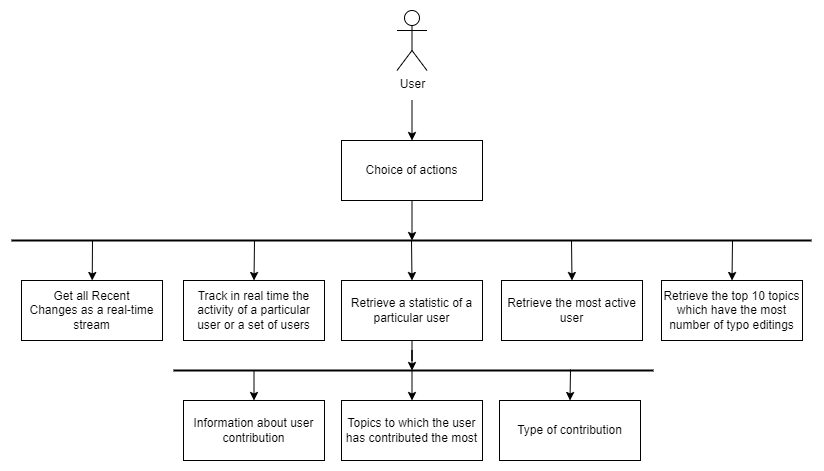

The diagram above was exported from draw.io. Its source (the exported page's mxGraphModel, read from the mxfile embedded in the PNG):
<mxGraphModel dx="1313" dy="614" grid="1" gridSize="10" guides="1" tooltips="1" connect="1" arrows="1" fold="1" page="1" pageScale="1" pageWidth="827" pageHeight="1169" math="0" shadow="0">
  <root>
    <mxCell id="0" />
    <mxCell id="1" parent="0" />
    <mxCell id="ubGiez0XCK3p-Kqryon3-3" style="edgeStyle=orthogonalEdgeStyle;rounded=0;orthogonalLoop=1;jettySize=auto;html=1;entryX=0.5;entryY=0;entryDx=0;entryDy=0;" parent="1" target="ubGiez0XCK3p-Kqryon3-2" edge="1">
      <mxGeometry relative="1" as="geometry">
        <mxPoint x="413.5" y="150" as="sourcePoint" />
      </mxGeometry>
    </mxCell>
    <mxCell id="ubGiez0XCK3p-Kqryon3-1" value="&lt;font style=&quot;vertical-align: inherit;&quot;&gt;&lt;font style=&quot;vertical-align: inherit;&quot;&gt;User&lt;/font&gt;&lt;/font&gt;" style="shape=umlActor;verticalLabelPosition=bottom;verticalAlign=top;html=1;outlineConnect=0;" parent="1" vertex="1">
      <mxGeometry x="398.5" y="60" width="30" height="60" as="geometry" />
    </mxCell>
    <mxCell id="ubGiez0XCK3p-Kqryon3-39" style="edgeStyle=orthogonalEdgeStyle;rounded=0;orthogonalLoop=1;jettySize=auto;html=1;strokeWidth=1;" parent="1" source="ubGiez0XCK3p-Kqryon3-2" edge="1">
      <mxGeometry relative="1" as="geometry">
        <mxPoint x="413.5" y="290" as="targetPoint" />
      </mxGeometry>
    </mxCell>
    <mxCell id="ubGiez0XCK3p-Kqryon3-2" value="&lt;font style=&quot;vertical-align: inherit;&quot;&gt;&lt;font style=&quot;vertical-align: inherit;&quot;&gt;&lt;font style=&quot;vertical-align: inherit;&quot;&gt;&lt;font style=&quot;vertical-align: inherit;&quot;&gt;Сhoice of actions&lt;/font&gt;&lt;/font&gt;&lt;/font&gt;&lt;/font&gt;" style="rounded=0;whiteSpace=wrap;html=1;" parent="1" vertex="1">
      <mxGeometry x="343" y="190" width="141" height="60" as="geometry" />
    </mxCell>
    <mxCell id="ubGiez0XCK3p-Kqryon3-5" value="" style="endArrow=none;html=1;rounded=0;strokeWidth=2;" parent="1" edge="1">
      <mxGeometry width="50" height="50" relative="1" as="geometry">
        <mxPoint x="13" y="290" as="sourcePoint" />
        <mxPoint x="813" y="290" as="targetPoint" />
      </mxGeometry>
    </mxCell>
    <mxCell id="ubGiez0XCK3p-Kqryon3-7" value="&lt;font style=&quot;vertical-align: inherit;&quot;&gt;&lt;font style=&quot;vertical-align: inherit;&quot;&gt;&lt;font style=&quot;vertical-align: inherit;&quot;&gt;&lt;font style=&quot;vertical-align: inherit;&quot;&gt;&lt;font style=&quot;vertical-align: inherit;&quot;&gt;&lt;font style=&quot;vertical-align: inherit;&quot;&gt;Track in real time the activity&amp;nbsp;of a particular user or a set of users&lt;/font&gt;&lt;/font&gt;&lt;/font&gt;&lt;/font&gt;&lt;/font&gt;&lt;/font&gt;&lt;span id=&quot;docs-internal-guid-cdb63bb8-7fff-f302-3a16-063b5a7ee395&quot;&gt;&lt;/span&gt;&lt;span id=&quot;docs-internal-guid-70c6cda6-7fff-48dd-16e7-9c12dcb7dd30&quot;&gt;&lt;/span&gt;&lt;span id=&quot;docs-internal-guid-70c6cda6-7fff-48dd-16e7-9c12dcb7dd30&quot;&gt;&lt;/span&gt;" style="rounded=0;whiteSpace=wrap;html=1;" parent="1" vertex="1">
      <mxGeometry x="185" y="330" width="141" height="60" as="geometry" />
    </mxCell>
    <mxCell id="ubGiez0XCK3p-Kqryon3-8" value="&lt;font style=&quot;vertical-align: inherit;&quot;&gt;&lt;font style=&quot;vertical-align: inherit;&quot;&gt;&lt;font style=&quot;vertical-align: inherit;&quot;&gt;&lt;font style=&quot;vertical-align: inherit;&quot;&gt;Get all Recent Changes&amp;nbsp;as a real-time stream&lt;/font&gt;&lt;/font&gt;&lt;/font&gt;&lt;/font&gt;" style="rounded=0;whiteSpace=wrap;html=1;" parent="1" vertex="1">
      <mxGeometry x="23" y="330" width="141" height="60" as="geometry" />
    </mxCell>
    <mxCell id="ubGiez0XCK3p-Kqryon3-30" style="edgeStyle=orthogonalEdgeStyle;rounded=0;orthogonalLoop=1;jettySize=auto;html=1;strokeWidth=1;" parent="1" source="ubGiez0XCK3p-Kqryon3-9" edge="1">
      <mxGeometry relative="1" as="geometry">
        <mxPoint x="413.5" y="420" as="targetPoint" />
      </mxGeometry>
    </mxCell>
    <mxCell id="ubGiez0XCK3p-Kqryon3-9" value="Retrieve a statistic of a particular user" style="rounded=0;whiteSpace=wrap;html=1;" parent="1" vertex="1">
      <mxGeometry x="343" y="330" width="141" height="60" as="geometry" />
    </mxCell>
    <mxCell id="ubGiez0XCK3p-Kqryon3-22" value="Retrieve the most active user" style="rounded=0;whiteSpace=wrap;html=1;" parent="1" vertex="1">
      <mxGeometry x="503" y="330" width="141" height="60" as="geometry" />
    </mxCell>
    <mxCell id="ubGiez0XCK3p-Kqryon3-23" value="" style="endArrow=none;html=1;rounded=0;strokeWidth=2;" parent="1" edge="1">
      <mxGeometry width="50" height="50" relative="1" as="geometry">
        <mxPoint x="175" y="420" as="sourcePoint" />
        <mxPoint x="655" y="420" as="targetPoint" />
      </mxGeometry>
    </mxCell>
    <mxCell id="ubGiez0XCK3p-Kqryon3-24" value="Information about user contribution&lt;span id=&quot;docs-internal-guid-da4f03a4-7fff-cbfe-dab6-6394bf59fcb2&quot;&gt;&lt;/span&gt;" style="rounded=0;whiteSpace=wrap;html=1;" parent="1" vertex="1">
      <mxGeometry x="185" y="450" width="141" height="60" as="geometry" />
    </mxCell>
    <mxCell id="ubGiez0XCK3p-Kqryon3-25" value="Topics to which the user has contributed the most" style="rounded=0;whiteSpace=wrap;html=1;" parent="1" vertex="1">
      <mxGeometry x="343" y="450" width="141" height="60" as="geometry" />
    </mxCell>
    <mxCell id="ubGiez0XCK3p-Kqryon3-26" style="edgeStyle=orthogonalEdgeStyle;rounded=0;orthogonalLoop=1;jettySize=auto;html=1;strokeWidth=1;entryX=0.5;entryY=0;entryDx=0;entryDy=0;" parent="1" target="ubGiez0XCK3p-Kqryon3-24" edge="1">
      <mxGeometry relative="1" as="geometry">
        <mxPoint x="348.5" y="440" as="targetPoint" />
        <mxPoint x="244" y="420" as="sourcePoint" />
      </mxGeometry>
    </mxCell>
    <mxCell id="ubGiez0XCK3p-Kqryon3-27" style="edgeStyle=orthogonalEdgeStyle;rounded=0;orthogonalLoop=1;jettySize=auto;html=1;strokeWidth=1;entryX=0.5;entryY=0;entryDx=0;entryDy=0;" parent="1" target="ubGiez0XCK3p-Kqryon3-25" edge="1">
      <mxGeometry relative="1" as="geometry">
        <mxPoint x="358.5" y="450" as="targetPoint" />
        <mxPoint x="415" y="420" as="sourcePoint" />
      </mxGeometry>
    </mxCell>
    <mxCell id="ubGiez0XCK3p-Kqryon3-28" value="Type of contribution" style="rounded=0;whiteSpace=wrap;html=1;" parent="1" vertex="1">
      <mxGeometry x="501" y="450" width="141" height="60" as="geometry" />
    </mxCell>
    <mxCell id="ubGiez0XCK3p-Kqryon3-31" value="" style="endArrow=classic;html=1;rounded=0;strokeWidth=1;" parent="1" target="ubGiez0XCK3p-Kqryon3-8" edge="1">
      <mxGeometry width="50" height="50" relative="1" as="geometry">
        <mxPoint x="94" y="290" as="sourcePoint" />
        <mxPoint x="203" y="280" as="targetPoint" />
      </mxGeometry>
    </mxCell>
    <mxCell id="ubGiez0XCK3p-Kqryon3-32" value="" style="endArrow=classic;html=1;rounded=0;strokeWidth=1;entryX=0.5;entryY=0;entryDx=0;entryDy=0;" parent="1" target="ubGiez0XCK3p-Kqryon3-7" edge="1">
      <mxGeometry width="50" height="50" relative="1" as="geometry">
        <mxPoint x="256" y="290" as="sourcePoint" />
        <mxPoint x="93" y="270" as="targetPoint" />
      </mxGeometry>
    </mxCell>
    <mxCell id="ubGiez0XCK3p-Kqryon3-34" value="" style="endArrow=classic;html=1;rounded=0;strokeWidth=1;entryX=0.5;entryY=0;entryDx=0;entryDy=0;" parent="1" target="ubGiez0XCK3p-Kqryon3-9" edge="1">
      <mxGeometry width="50" height="50" relative="1" as="geometry">
        <mxPoint x="413" y="290" as="sourcePoint" />
        <mxPoint x="313" y="270" as="targetPoint" />
      </mxGeometry>
    </mxCell>
    <mxCell id="ubGiez0XCK3p-Kqryon3-35" value="" style="endArrow=classic;html=1;rounded=0;strokeWidth=1;entryX=0.5;entryY=0;entryDx=0;entryDy=0;" parent="1" target="ubGiez0XCK3p-Kqryon3-22" edge="1">
      <mxGeometry width="50" height="50" relative="1" as="geometry">
        <mxPoint x="573" y="290" as="sourcePoint" />
        <mxPoint x="593" y="270" as="targetPoint" />
      </mxGeometry>
    </mxCell>
    <mxCell id="ubGiez0XCK3p-Kqryon3-36" value="Retrieve the top 10 topics which have the most number of typo editings" style="rounded=0;whiteSpace=wrap;html=1;" parent="1" vertex="1">
      <mxGeometry x="663" y="330" width="141" height="60" as="geometry" />
    </mxCell>
    <mxCell id="ubGiez0XCK3p-Kqryon3-37" value="" style="endArrow=classic;html=1;rounded=0;strokeWidth=1;entryX=0.5;entryY=0;entryDx=0;entryDy=0;" parent="1" target="ubGiez0XCK3p-Kqryon3-28" edge="1">
      <mxGeometry width="50" height="50" relative="1" as="geometry">
        <mxPoint x="572" y="419" as="sourcePoint" />
        <mxPoint x="565" y="439" as="targetPoint" />
      </mxGeometry>
    </mxCell>
    <mxCell id="ubGiez0XCK3p-Kqryon3-38" value="" style="endArrow=classic;html=1;rounded=0;strokeWidth=1;entryX=0.5;entryY=0;entryDx=0;entryDy=0;" parent="1" target="ubGiez0XCK3p-Kqryon3-36" edge="1">
      <mxGeometry width="50" height="50" relative="1" as="geometry">
        <mxPoint x="734" y="290" as="sourcePoint" />
        <mxPoint x="583.5" y="340" as="targetPoint" />
      </mxGeometry>
    </mxCell>
  </root>
</mxGraphModel>